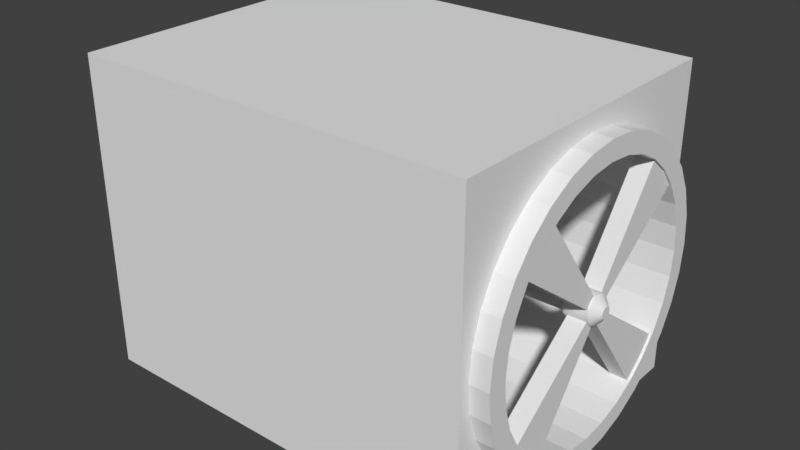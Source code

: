 # Source: turbine_001.blend  (saved by Blender 2.79.0; exported with 4.5.12 LTS)
import bpy
from mathutils import Matrix  # noqa: F401  (used for matrix-valued properties, if any)

bpy.ops.wm.read_factory_settings(use_empty=True)
scene = bpy.context.scene
scene.name = 'Scene'

# ---- collections
col_collection_1 = bpy.data.collections.new('Collection 1'); scene.collection.children.link(col_collection_1)

# ---- world
world_world = bpy.data.worlds.new('World'); scene.world = world_world
world_world.color = (0.05088, 0.05088, 0.05088)
world_world.use_sun_shadow = False
world_world.sun_shadow_jitter_overblur = 0.0
world_world.cycles.sampling_method = 'MANUAL'

# ---- meshes
me_cube_001 = bpy.data.meshes.new('Cube.001')
me_cube_001.from_pydata([(-1.725, 0.427, -1.0), (-1.725, 0.427, 1.0), (-1.725, 6.677, -1.0), (-1.725, 1.0, 1.0), (1.0, 0.427, -1.0), (1.0, 0.427, 1.0), (1.0, 6.677, -1.0), (1.0, 1.0, 1.0), (-1.725, 0.427, 0.8807), (-1.725, 2.919, 0.6036), (1.0, 2.919, 0.6036), (1.0, 0.427, 0.8807), (-1.725, 13.59, -1.0), (-1.725, 13.59, 1.0), (-1.725, 7.617, -1.0), (-1.725, 13.02, 1.0), (1.0, 13.59, -1.0), (1.0, 13.59, 1.0), (1.0, 7.617, -1.0), (1.0, 13.02, 1.0), (-1.725, 13.59, 0.8807), (-1.725, 11.25, 0.5995), (1.0, 11.25, 0.5995), (1.0, 13.59, 0.8807), (-1.725, 1.0, 0.1488), (1.0, 1.0, 0.1488), (1.0, 0.427, 0.1488), (-1.725, 0.427, 0.1488), (-1.725, 7.024, 0.8807), (1.0, 7.024, 0.8807), (1.0, 7.024, 1.0), (-1.725, 7.024, 1.0), (-1.725, 13.02, -0.05965), (1.0, 13.02, -0.05965), (1.0, 13.59, -0.05965), (-1.725, 13.59, -0.05965), (-1.725, 11.46, -0.6643), (1.0, 11.46, -0.6643), (1.0, 13.59, -0.8488), (-1.725, 13.59, -0.8488), (-1.725, 2.42, -0.675), (1.0, 2.42, -0.675), (1.0, 0.427, -0.851), (-1.725, 0.427, -0.851)], [], [(8, 1, 3, 9), (29, 22, 19, 30), (10, 7, 5, 11), (11, 5, 1, 8), (2, 6, 4, 0), (7, 3, 1, 5), (26, 11, 8, 27), (25, 10, 11, 26), (24, 9, 10, 25), (27, 8, 9, 24), (20, 21, 15, 13), (29, 28, 21, 22), (22, 23, 17, 19), (23, 20, 13, 17), (14, 12, 16, 18), (19, 17, 13, 15), (34, 35, 20, 23), (33, 34, 23, 22), (32, 33, 22, 21), (35, 32, 21, 20), (30, 19, 15, 31), (28, 31, 15, 21), (43, 27, 24, 40), (40, 24, 25, 41), (41, 25, 26, 42), (42, 26, 27, 43), (9, 3, 31, 28), (7, 30, 31, 3), (10, 9, 28, 29), (10, 29, 30, 7), (39, 36, 32, 35), (36, 37, 33, 32), (37, 38, 34, 33), (38, 39, 35, 34), (16, 12, 39, 38), (18, 16, 38, 37), (14, 18, 37, 36), (12, 14, 36, 39), (4, 42, 43, 0), (6, 41, 42, 4), (2, 40, 41, 6), (0, 43, 40, 2)])
me_cube_001.use_remesh_preserve_volume = False
me_cube_001.use_remesh_preserve_attributes = False
me_cube_001.use_mirror_vertex_groups = False
me_cube_001.update()
me_cylinder_001 = bpy.data.meshes.new('Cylinder.001')
me_cylinder_001.from_pydata([(0.0, 1.0, -1.0), (-0.0001115, 1.0, 1.71), (0.1951, 0.9808, -1.0), (0.195, 0.9808, 1.71), (0.3827, 0.9239, -1.0), (0.3826, 0.9239, 1.71), (0.5556, 0.8315, -1.0), (0.5555, 0.8315, 1.71), (0.7071, 0.7071, -1.0), (0.707, 0.7071, 1.71), (0.8315, 0.5556, -1.0), (0.8314, 0.5556, 1.71), (0.9239, 0.3827, -1.0), (0.9238, 0.3827, 1.71), (0.9808, 0.1951, -1.0), (0.9807, 0.1951, 1.71), (1.0, 7.55e-08, -1.0), (0.9999, 7.55e-08, 1.71), (0.9808, -0.1951, -1.0), (0.9807, -0.1951, 1.71), (0.9239, -0.3827, -1.0), (0.9238, -0.3827, 1.71), (0.8315, -0.5556, -1.0), (0.8314, -0.5556, 1.71), (0.7071, -0.7071, -1.0), (0.707, -0.7071, 1.71), (0.5556, -0.8315, -1.0), (0.5555, -0.8315, 1.71), (0.3827, -0.9239, -1.0), (0.3826, -0.9239, 1.71), (0.1951, -0.9808, -1.0), (0.195, -0.9808, 1.71), (-3.258e-07, -1.0, -1.0), (-0.0001118, -1.0, 1.71), (-0.1951, -0.9808, -1.0), (-0.1952, -0.9808, 1.71), (-0.3827, -0.9239, -1.0), (-0.3828, -0.9239, 1.71), (-0.5556, -0.8315, -1.0), (-0.5557, -0.8315, 1.71), (-0.7071, -0.7071, -1.0), (-0.7072, -0.7071, 1.71), (-0.8315, -0.5556, -1.0), (-0.8316, -0.5556, 1.71), (-0.9239, -0.3827, -1.0), (-0.924, -0.3827, 1.71), (-0.9808, -0.1951, -1.0), (-0.9809, -0.1951, 1.71), (-1.0, 9.656e-07, -1.0), (-1.0, 9.656e-07, 1.71), (-0.9808, 0.1951, -1.0), (-0.9809, 0.1951, 1.71), (-0.9239, 0.3827, -1.0), (-0.924, 0.3827, 1.71), (-0.8315, 0.5556, -1.0), (-0.8316, 0.5556, 1.71), (-0.7071, 0.7071, -1.0), (-0.7072, 0.7071, 1.71), (-0.5556, 0.8315, -1.0), (-0.5557, 0.8315, 1.71), (-0.3827, 0.9239, -1.0), (-0.3828, 0.9239, 1.71), (-0.1951, 0.9808, -1.0), (-0.1952, 0.9808, 1.71), (6.434e-06, 1.393, -1.041), (0.2717, 1.366, -1.041), (0.5329, 1.287, -1.041), (0.7737, 1.158, -1.041), (0.9847, 0.9847, -1.041), (1.158, 0.7737, -1.041), (1.287, 0.5329, -1.041), (1.366, 0.2717, -1.041), (1.393, -6.753e-09, -1.041), (1.366, -0.2717, -1.041), (1.287, -0.5329, -1.041), (1.158, -0.7737, -1.041), (0.9847, -0.9847, -1.041), (0.7737, -1.158, -1.041), (0.5329, -1.287, -1.041), (0.2717, -1.366, -1.041), (5.98e-06, -1.393, -1.041), (-0.2717, -1.366, -1.041), (-0.5329, -1.287, -1.041), (-0.7737, -1.158, -1.041), (-0.9847, -0.9847, -1.041), (-1.158, -0.7737, -1.041), (-1.287, -0.5329, -1.041), (-1.366, -0.2717, -1.041), (-1.393, 1.233e-06, -1.041), (-1.366, 0.2717, -1.041), (-1.287, 0.5329, -1.041), (-1.158, 0.7737, -1.041), (-0.9847, 0.9847, -1.041), (-0.7737, 1.158, -1.041), (-0.5329, 1.287, -1.041), (-0.2717, 1.366, -1.041), (8.689e-06, 1.393, -1.214), (0.2717, 1.366, -1.214), (0.5329, 1.287, -1.214), (0.7737, 1.158, -1.214), (0.9847, 0.9847, -1.214), (1.158, 0.7737, -1.214), (1.287, 0.5329, -1.214), (1.366, 0.2717, -1.214), (1.393, -6.752e-09, -1.214), (1.366, -0.2717, -1.214), (1.287, -0.5329, -1.214), (1.158, -0.7737, -1.214), (0.9847, -0.9847, -1.214), (0.7737, -1.158, -1.214), (0.5329, -1.287, -1.214), (0.2717, -1.366, -1.214), (8.235e-06, -1.393, -1.214), (-0.2717, -1.366, -1.214), (-0.5329, -1.287, -1.214), (-0.7737, -1.158, -1.214), (-0.9847, -0.9847, -1.214), (-1.158, -0.7737, -1.214), (-1.287, -0.5329, -1.214), (-1.366, -0.2717, -1.214), (-1.393, 1.233e-06, -1.214), (-1.366, 0.2717, -1.214), (-1.287, 0.5329, -1.214), (-1.158, 0.7737, -1.214), (-0.9847, 0.9847, -1.214), (-0.7737, 1.158, -1.214), (-0.5329, 1.287, -1.214), (-0.2717, 1.366, -1.214), (1.796e-05, 0.5308, -1.272), (0.1036, 0.5206, -1.272), (0.2031, 0.4904, -1.272), (0.2949, 0.4413, -1.272), (0.3753, 0.3753, -1.272), (0.4413, 0.2949, -1.272), (0.4904, 0.2031, -1.272), (0.5206, 0.1035, -1.272), (0.5308, 1.911e-07, -1.272), (0.5206, -0.1035, -1.272), (0.4904, -0.2031, -1.272), (0.4413, -0.2949, -1.272), (0.3753, -0.3753, -1.272), (0.2949, -0.4413, -1.272), (0.2031, -0.4904, -1.272), (0.1036, -0.5206, -1.272), (1.778e-05, -0.5308, -1.272), (-0.1035, -0.5206, -1.272), (-0.2031, -0.4904, -1.272), (-0.2949, -0.4413, -1.272), (-0.3753, -0.3753, -1.272), (-0.4413, -0.2949, -1.272), (-0.4903, -0.2031, -1.272), (-0.5205, -0.1035, -1.272), (-0.5307, 6.635e-07, -1.272), (-0.5205, 0.1035, -1.272), (-0.4903, 0.2031, -1.272), (-0.4413, 0.2949, -1.272), (-0.3753, 0.3753, -1.272), (-0.2949, 0.4413, -1.272), (-0.2031, 0.4904, -1.272), (-0.1035, 0.5206, -1.272), (-0.9022, 0.478, -1.07), (-11.33, 8.172, -1.07), (-0.1618, 1.218, -1.07), (-7.856, 11.64, -1.07), (-0.9022, 0.478, -1.202), (-11.33, 8.172, -1.202), (-0.1618, 1.218, -1.202), (-7.856, 11.64, -1.202), (0.3625, 0.7492, -1.07), (8.057, 11.17, -1.07), (1.103, 0.008753, -1.07), (11.53, 7.703, -1.07), (0.3625, 0.7492, -1.202), (8.057, 11.17, -1.202), (1.103, 0.008754, -1.202), (11.53, 7.703, -1.202), (1.103, -0.1743, -1.07), (11.53, -7.869, -1.07), (0.3625, -0.9147, -1.07), (8.057, -11.34, -1.07), (1.103, -0.1743, -1.202), (11.53, -7.869, -1.202), (0.3625, -0.9147, -1.202), (8.057, -11.34, -1.202), (-0.2044, -0.9147, -1.07), (-7.899, -11.34, -1.07), (-0.9449, -0.1743, -1.07), (-11.37, -7.869, -1.07), (-0.2044, -0.9147, -1.202), (-7.899, -11.34, -1.202), (-0.9448, -0.1743, -1.202), (-11.37, -7.869, -1.202)], [], [(0, 1, 3, 2), (2, 3, 5, 4), (4, 5, 7, 6), (6, 7, 9, 8), (8, 9, 11, 10), (10, 11, 13, 12), (12, 13, 15, 14), (14, 15, 17, 16), (16, 17, 19, 18), (18, 19, 21, 20), (20, 21, 23, 22), (22, 23, 25, 24), (24, 25, 27, 26), (26, 27, 29, 28), (28, 29, 31, 30), (30, 31, 33, 32), (32, 33, 35, 34), (34, 35, 37, 36), (36, 37, 39, 38), (38, 39, 41, 40), (40, 41, 43, 42), (42, 43, 45, 44), (44, 45, 47, 46), (46, 47, 49, 48), (48, 49, 51, 50), (50, 51, 53, 52), (52, 53, 55, 54), (54, 55, 57, 56), (56, 57, 59, 58), (58, 59, 61, 60), (3, 1, 63, 61, 59, 57, 55, 53, 51, 49, 47, 45, 43, 41, 39, 37, 35, 33, 31, 29, 27, 25, 23, 21, 19, 17, 15, 13, 11, 9, 7, 5), (60, 61, 63, 62), (62, 63, 1, 0), (2, 4, 66, 65), (79, 80, 112, 111), (20, 22, 75, 74), (38, 40, 84, 83), (56, 58, 93, 92), (12, 14, 71, 70), (30, 32, 80, 79), (48, 50, 89, 88), (4, 6, 67, 66), (22, 24, 76, 75), (40, 42, 85, 84), (58, 60, 94, 93), (14, 16, 72, 71), (32, 34, 81, 80), (50, 52, 90, 89), (6, 8, 68, 67), (24, 26, 77, 76), (42, 44, 86, 85), (60, 62, 95, 94), (16, 18, 73, 72), (34, 36, 82, 81), (52, 54, 91, 90), (8, 10, 69, 68), (26, 28, 78, 77), (44, 46, 87, 86), (0, 2, 65, 64), (62, 0, 64, 95), (18, 20, 74, 73), (36, 38, 83, 82), (54, 56, 92, 91), (10, 12, 70, 69), (28, 30, 79, 78), (46, 48, 88, 87), (114, 115, 147, 146), (66, 67, 99, 98), (93, 94, 126, 125), (80, 81, 113, 112), (67, 68, 100, 99), (94, 95, 127, 126), (81, 82, 114, 113), (68, 69, 101, 100), (95, 64, 96, 127), (82, 83, 115, 114), (69, 70, 102, 101), (83, 84, 116, 115), (70, 71, 103, 102), (84, 85, 117, 116), (71, 72, 104, 103), (85, 86, 118, 117), (72, 73, 105, 104), (86, 87, 119, 118), (73, 74, 106, 105), (87, 88, 120, 119), (74, 75, 107, 106), (88, 89, 121, 120), (75, 76, 108, 107), (89, 90, 122, 121), (76, 77, 109, 108), (90, 91, 123, 122), (77, 78, 110, 109), (64, 65, 97, 96), (91, 92, 124, 123), (78, 79, 111, 110), (65, 66, 98, 97), (92, 93, 125, 124), (128, 129, 130, 131, 132, 133, 134, 135, 136, 137, 138, 139, 140, 141, 142, 143, 144, 145, 146, 147, 148, 149, 150, 151, 152, 153, 154, 155, 156, 157, 158, 159), (101, 102, 134, 133), (115, 116, 148, 147), (102, 103, 135, 134), (116, 117, 149, 148), (103, 104, 136, 135), (117, 118, 150, 149), (104, 105, 137, 136), (118, 119, 151, 150), (105, 106, 138, 137), (119, 120, 152, 151), (106, 107, 139, 138), (120, 121, 153, 152), (107, 108, 140, 139), (121, 122, 154, 153), (108, 109, 141, 140), (122, 123, 155, 154), (109, 110, 142, 141), (96, 97, 129, 128), (123, 124, 156, 155), (110, 111, 143, 142), (97, 98, 130, 129), (124, 125, 157, 156), (111, 112, 144, 143), (98, 99, 131, 130), (125, 126, 158, 157), (112, 113, 145, 144), (99, 100, 132, 131), (126, 127, 159, 158), (113, 114, 146, 145), (100, 101, 133, 132), (127, 96, 128, 159), (160, 162, 163, 161), (162, 166, 167, 163), (166, 164, 165, 167), (164, 160, 161, 165), (162, 160, 164, 166), (167, 165, 161, 163), (168, 170, 171, 169), (170, 174, 175, 171), (174, 172, 173, 175), (172, 168, 169, 173), (170, 168, 172, 174), (175, 173, 169, 171), (176, 178, 179, 177), (178, 182, 183, 179), (182, 180, 181, 183), (180, 176, 177, 181), (178, 176, 180, 182), (183, 181, 177, 179), (184, 186, 187, 185), (186, 190, 191, 187), (190, 188, 189, 191), (188, 184, 185, 189), (186, 184, 188, 190), (191, 189, 185, 187)])
me_cylinder_001.use_remesh_preserve_volume = False
me_cylinder_001.use_remesh_preserve_attributes = False
me_cylinder_001.use_mirror_vertex_groups = False
me_cylinder_001.update()
me_cylinder = bpy.data.meshes.new('Cylinder')
me_cylinder.from_pydata([(-8.277e-07, 1.0, -1.721), (0.0, 1.0, 1.0), (0.1951, 0.9808, -1.721), (0.1951, 0.9808, 1.0), (0.3827, 0.9239, -1.721), (0.3827, 0.9239, 1.0), (0.5556, 0.8315, -1.721), (0.5556, 0.8315, 1.0), (0.7071, 0.7071, -1.721), (0.7071, 0.7071, 1.0), (0.8315, 0.5556, -1.721), (0.8315, 0.5556, 1.0), (0.9239, 0.3827, -1.721), (0.9239, 0.3827, 1.0), (0.9808, 0.1951, -1.721), (0.9808, 0.1951, 1.0), (1.0, 7.55e-08, -1.721), (1.0, 7.55e-08, 1.0), (0.9808, -0.1951, -1.721), (0.9808, -0.1951, 1.0), (0.9239, -0.3827, -1.721), (0.9239, -0.3827, 1.0), (0.8315, -0.5556, -1.721), (0.8315, -0.5556, 1.0), (0.7071, -0.7071, -1.721), (0.7071, -0.7071, 1.0), (0.5556, -0.8315, -1.721), (0.5556, -0.8315, 1.0), (0.3827, -0.9239, -1.721), (0.3827, -0.9239, 1.0), (0.1951, -0.9808, -1.721), (0.1951, -0.9808, 1.0), (-1.154e-06, -1.0, -1.721), (-3.258e-07, -1.0, 1.0), (-0.1951, -0.9808, -1.721), (-0.1951, -0.9808, 1.0), (-0.3827, -0.9239, -1.721), (-0.3827, -0.9239, 1.0), (-0.5556, -0.8315, -1.721), (-0.5556, -0.8315, 1.0), (-0.7071, -0.7071, -1.721), (-0.7071, -0.7071, 1.0), (-0.8315, -0.5556, -1.721), (-0.8315, -0.5556, 1.0), (-0.9239, -0.3827, -1.721), (-0.9239, -0.3827, 1.0), (-0.9808, -0.1951, -1.721), (-0.9808, -0.1951, 1.0), (-1.0, 9.656e-07, -1.721), (-1.0, 9.656e-07, 1.0), (-0.9808, 0.1951, -1.721), (-0.9808, 0.1951, 1.0), (-0.9239, 0.3827, -1.721), (-0.9239, 0.3827, 1.0), (-0.8315, 0.5556, -1.721), (-0.8315, 0.5556, 1.0), (-0.7071, 0.7071, -1.721), (-0.7071, 0.7071, 1.0), (-0.5556, 0.8315, -1.721), (-0.5556, 0.8315, 1.0), (-0.3827, 0.9239, -1.721), (-0.3827, 0.9239, 1.0), (-0.1951, 0.9808, -1.721), (-0.1951, 0.9808, 1.0), (0.1697, 0.8529, 1.0), (1.548e-08, 0.8696, 1.0), (0.3328, 0.8034, 1.0), (0.4831, 0.7231, 1.0), (0.6149, 0.6149, 1.0), (0.7231, 0.4831, 1.0), (0.8034, 0.3328, 1.0), (0.8529, 0.1697, 1.0), (0.8696, 1.028e-07, 1.0), (0.8529, -0.1697, 1.0), (0.8034, -0.3328, 1.0), (0.7231, -0.4831, 1.0), (0.6149, -0.6149, 1.0), (0.4831, -0.7231, 1.0), (0.3328, -0.8034, 1.0), (0.1697, -0.8529, 1.0), (-2.679e-07, -0.8696, 1.0), (-0.1697, -0.8529, 1.0), (-0.3328, -0.8034, 1.0), (-0.4831, -0.7231, 1.0), (-0.6149, -0.6149, 1.0), (-0.7231, -0.4831, 1.0), (-0.8034, -0.3328, 1.0), (-0.8529, -0.1697, 1.0), (-0.8696, 8.769e-07, 1.0), (-0.8529, 0.1697, 1.0), (-0.8034, 0.3328, 1.0), (-0.7231, 0.4831, 1.0), (-0.6149, 0.6149, 1.0), (-0.4831, 0.7231, 1.0), (-0.3328, 0.8034, 1.0), (-0.1697, 0.8529, 1.0), (0.1697, 0.8529, -1.614), (-1.363e-06, 0.8696, -1.614), (0.3328, 0.8034, -1.614), (0.4831, 0.7231, -1.614), (0.6149, 0.6149, -1.614), (0.7231, 0.4831, -1.614), (0.8034, 0.3328, -1.614), (0.8529, 0.1697, -1.614), (0.8696, 1.028e-07, -1.614), (0.8529, -0.1697, -1.614), (0.8034, -0.3328, -1.614), (0.7231, -0.4831, -1.614), (0.6149, -0.6149, -1.614), (0.4831, -0.7231, -1.614), (0.3328, -0.8034, -1.614), (0.1697, -0.8529, -1.614), (-1.647e-06, -0.8696, -1.614), (-0.1697, -0.8529, -1.614), (-0.3328, -0.8034, -1.614), (-0.4831, -0.7231, -1.614), (-0.6149, -0.6149, -1.614), (-0.7231, -0.4831, -1.614), (-0.8034, -0.3328, -1.614), (-0.8529, -0.1697, -1.614), (-0.8696, 8.769e-07, -1.614), (-0.8529, 0.1697, -1.614), (-0.8034, 0.3328, -1.614), (-0.7231, 0.4831, -1.614), (-0.6149, 0.6149, -1.614), (-0.4831, 0.7231, -1.614), (-0.3328, 0.8034, -1.614), (-0.1697, 0.8529, -1.614)], [], [(0, 1, 3, 2), (2, 3, 5, 4), (4, 5, 7, 6), (6, 7, 9, 8), (8, 9, 11, 10), (10, 11, 13, 12), (12, 13, 15, 14), (14, 15, 17, 16), (16, 17, 19, 18), (18, 19, 21, 20), (20, 21, 23, 22), (22, 23, 25, 24), (24, 25, 27, 26), (26, 27, 29, 28), (28, 29, 31, 30), (30, 31, 33, 32), (32, 33, 35, 34), (34, 35, 37, 36), (36, 37, 39, 38), (38, 39, 41, 40), (40, 41, 43, 42), (42, 43, 45, 44), (44, 45, 47, 46), (46, 47, 49, 48), (48, 49, 51, 50), (50, 51, 53, 52), (52, 53, 55, 54), (54, 55, 57, 56), (56, 57, 59, 58), (58, 59, 61, 60), (31, 29, 78, 79), (60, 61, 63, 62), (62, 63, 1, 0), (0, 2, 4, 6, 8, 10, 12, 14, 16, 18, 20, 22, 24, 26, 28, 30, 32, 34, 36, 38, 40, 42, 44, 46, 48, 50, 52, 54, 56, 58, 60, 62), (80, 79, 111, 112), (49, 47, 87, 88), (5, 3, 64, 66), (23, 21, 74, 75), (41, 39, 83, 84), (59, 57, 92, 93), (15, 13, 70, 71), (33, 31, 79, 80), (51, 49, 88, 89), (7, 5, 66, 67), (25, 23, 75, 76), (43, 41, 84, 85), (61, 59, 93, 94), (17, 15, 71, 72), (35, 33, 80, 81), (53, 51, 89, 90), (9, 7, 67, 68), (27, 25, 76, 77), (45, 43, 85, 86), (63, 61, 94, 95), (19, 17, 72, 73), (37, 35, 81, 82), (55, 53, 90, 91), (11, 9, 68, 69), (29, 27, 77, 78), (47, 45, 86, 87), (3, 1, 65, 64), (1, 63, 95, 65), (21, 19, 73, 74), (39, 37, 82, 83), (57, 55, 91, 92), (13, 11, 69, 70), (96, 97, 127, 126, 125, 124, 123, 122, 121, 120, 119, 118, 117, 116, 115, 114, 113, 112, 111, 110, 109, 108, 107, 106, 105, 104, 103, 102, 101, 100, 99, 98), (67, 66, 98, 99), (94, 93, 125, 126), (81, 80, 112, 113), (68, 67, 99, 100), (95, 94, 126, 127), (82, 81, 113, 114), (69, 68, 100, 101), (65, 95, 127, 97), (83, 82, 114, 115), (70, 69, 101, 102), (84, 83, 115, 116), (71, 70, 102, 103), (85, 84, 116, 117), (72, 71, 103, 104), (86, 85, 117, 118), (73, 72, 104, 105), (87, 86, 118, 119), (74, 73, 105, 106), (88, 87, 119, 120), (75, 74, 106, 107), (89, 88, 120, 121), (76, 75, 107, 108), (90, 89, 121, 122), (77, 76, 108, 109), (91, 90, 122, 123), (78, 77, 109, 110), (64, 65, 97, 96), (92, 91, 123, 124), (79, 78, 110, 111), (66, 64, 96, 98), (93, 92, 124, 125)])
me_cylinder.use_remesh_preserve_volume = False
me_cylinder.use_remesh_preserve_attributes = False
me_cylinder.use_mirror_vertex_groups = False
me_cylinder.update()

# ---- objects
ob_cube = bpy.data.objects.new('Cube', me_cube_001)
ob_cylinder_001 = bpy.data.objects.new('Cylinder.001', me_cylinder_001)
ob_cylinder = bpy.data.objects.new('Cylinder', me_cylinder)

# ---- transforms, parenting, visibility, modifiers, constraints
ob_cube.location = (0.0, -7.009, 0.3968)
ob_cube.scale = (6.116, 1.0, 6.473)
ob_cube.lineart.crease_threshold = 0.0
ob_cylinder_001.location = (0.01373, 0.0, 0.0)
ob_cylinder_001.rotation_euler = (0.0, 1.571, 0.0)
ob_cylinder_001.scale = (0.4306, 0.4306, -5.636)
ob_cylinder_001.lineart.crease_threshold = 0.0
ob_cylinder.location = (0.7333, 0.0, 0.0)
ob_cylinder.rotation_euler = (-0.0, 1.571, 0.0)
ob_cylinder.scale = (6.155, 6.155, 6.155)
ob_cylinder.lineart.crease_threshold = 0.0

# ---- collection membership
col_collection_1.objects.link(ob_cube)
col_collection_1.objects.link(ob_cylinder_001)
col_collection_1.objects.link(ob_cylinder)

# ---- scene / render settings (as saved in the file)
scene.frame_start = 1; scene.frame_end = 250; scene.frame_set(1)
scene.render.engine = 'BLENDER_EEVEE_NEXT'
scene.render.resolution_percentage = 50
scene.render.dither_intensity = 0.0
scene.cycles.use_denoising = False
scene.cycles.samples = 128
scene.cycles.sampling_pattern = 'TABULATED_SOBOL'
scene.cycles.use_adaptive_sampling = False
scene.cycles.use_light_tree = False
scene.cycles.blur_glossy = 0.0
scene.cycles.sample_clamp_indirect = 0.0
scene.view_settings.view_transform = 'Standard'
bpy.context.view_layer.update()

# ---- added for rendering (the .blend has no active camera and no usable light): camera, sun
cam_auto = bpy.data.cameras.new('AutoCamera')
cam_auto.lens = 50.0
cam_auto.sensor_width = 36.0
cam_auto.clip_end = 1000.0
ob_auto_camera = bpy.data.objects.new('AutoCamera', cam_auto)
scene.collection.objects.link(ob_auto_camera)
ob_auto_camera.location = (22.041, -28.4694, 19.3369)
ob_auto_camera.rotation_euler = (1.09748, -7.21219e-08, 0.694738)
scene.camera = ob_auto_camera
light_auto_sun = bpy.data.lights.new('AutoSun', 'SUN')
light_auto_sun.energy = 3.0
light_auto_sun.angle = 0.0523599
ob_auto_sun = bpy.data.objects.new('AutoSun', light_auto_sun)
scene.collection.objects.link(ob_auto_sun)
ob_auto_sun.rotation_euler = (0.872665, 0.174533, 0.523599)
bpy.context.view_layer.update()

